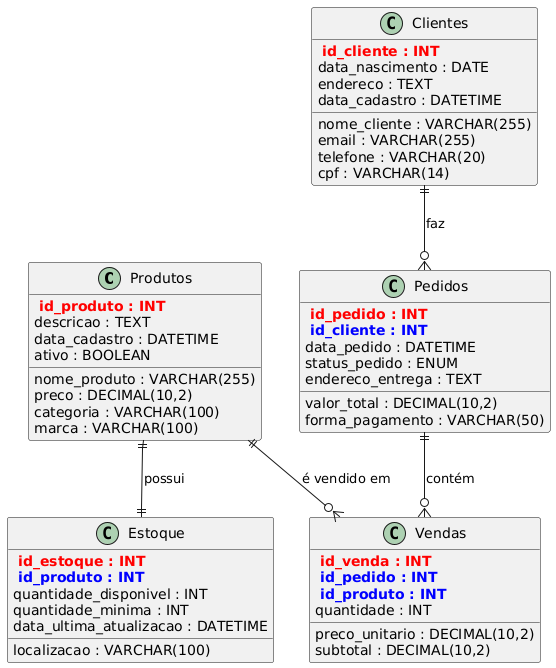

The diagram above was rendered by PlantUML. Its source (embedded in the PNG):
@startuml DNCommerce_ER_Diagram

!define ENTITY class
!define PK <b><color:red>
!define FK <b><color:blue>

ENTITY Produtos {
  PK id_produto : INT
  nome_produto : VARCHAR(255)
  descricao : TEXT
  preco : DECIMAL(10,2)
  categoria : VARCHAR(100)
  marca : VARCHAR(100)
  data_cadastro : DATETIME
  ativo : BOOLEAN
}

ENTITY Clientes {
  PK id_cliente : INT
  nome_cliente : VARCHAR(255)
  email : VARCHAR(255)
  telefone : VARCHAR(20)
  cpf : VARCHAR(14)
  data_nascimento : DATE
  endereco : TEXT
  data_cadastro : DATETIME
}

ENTITY Estoque {
  PK id_estoque : INT
  FK id_produto : INT
  quantidade_disponivel : INT
  quantidade_minima : INT
  localizacao : VARCHAR(100)
  data_ultima_atualizacao : DATETIME
}

ENTITY Pedidos {
  PK id_pedido : INT
  FK id_cliente : INT
  data_pedido : DATETIME
  status_pedido : ENUM
  valor_total : DECIMAL(10,2)
  endereco_entrega : TEXT
  forma_pagamento : VARCHAR(50)
}

ENTITY Vendas {
  PK id_venda : INT
  FK id_pedido : INT
  FK id_produto : INT
  quantidade : INT
  preco_unitario : DECIMAL(10,2)
  subtotal : DECIMAL(10,2)
}

' Relacionamentos
Produtos ||--|| Estoque : "possui"
Clientes ||--o{ Pedidos : "faz"
Pedidos ||--o{ Vendas : "contém"
Produtos ||--o{ Vendas : "é vendido em"

@enduml